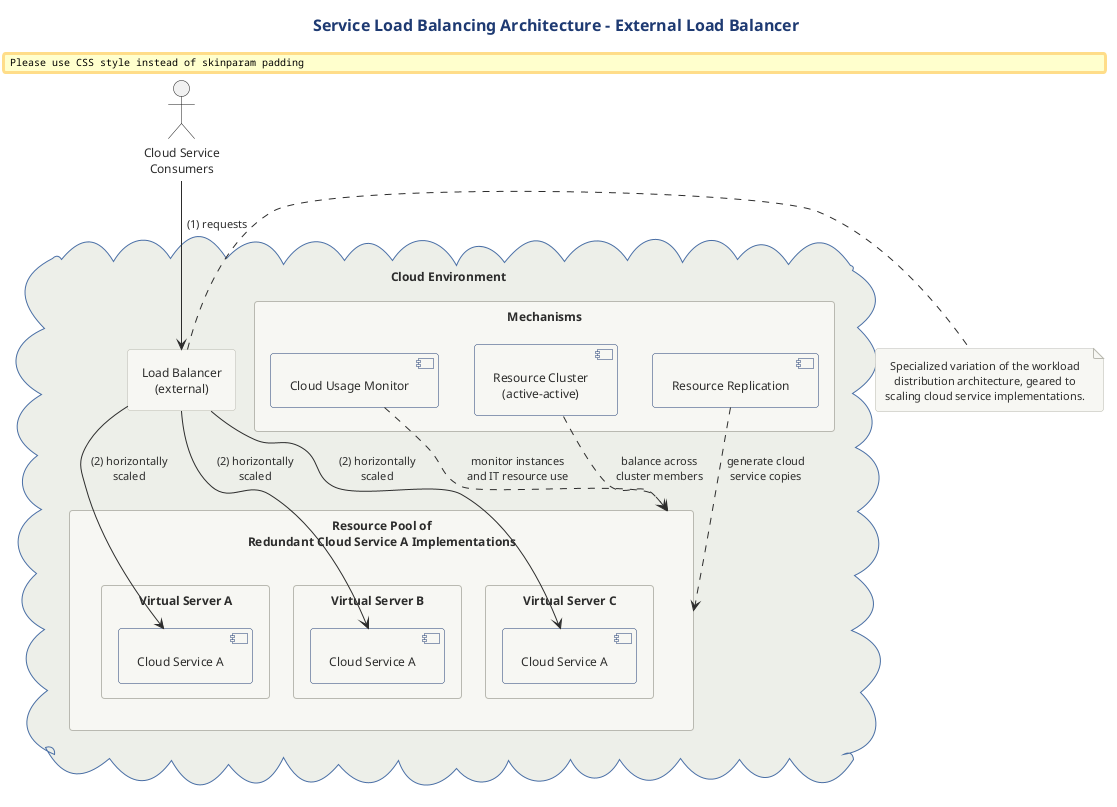

The diagram above was rendered by PlantUML. Its source (embedded in the PNG):
@startuml
title Service Load Balancing Architecture - External Load Balancer

!include ../../../../../../tooling/styles/plantuml/structural/deployment-diagram-style.iuml

actor "Cloud Service\nConsumers" as CSC

cloud "Cloud Environment" as Cloud {

  rectangle "Load Balancer\n(external)" as LB

  package "Resource Pool of\nRedundant Cloud Service A Implementations" as Pool {

    package "Virtual Server A" as VSA {
      component "Cloud Service A" as CSA1
    }
    package "Virtual Server B" as VSB {
      component "Cloud Service A" as CSA2
    }
    package "Virtual Server C" as VSC {
      component "Cloud Service A" as CSA3
    }
  }

  package "Mechanisms" as Mechs {
    component "Cloud Usage Monitor" as CUM
    component "Resource Cluster\n(active-active)" as RC
    component "Resource Replication" as RR
  }
}

CSC --> LB : (1) requests
LB --> CSA1 : (2) horizontally\nscaled
LB --> CSA2 : (2) horizontally\nscaled
LB --> CSA3 : (2) horizontally\nscaled

CUM ..> Pool : monitor instances\nand IT resource use
RC ..> Pool : balance across\ncluster members
RR ..> Pool : generate cloud\nservice copies

note right of LB
  Specialized variation of the workload
  distribution architecture, geared to
  scaling cloud service implementations.
end note

@enduml